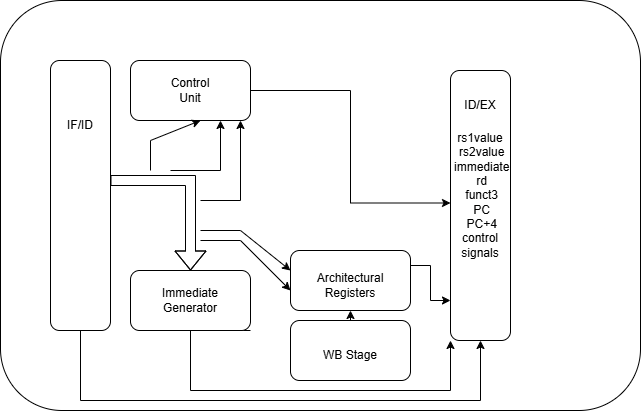

The diagram above was exported from draw.io. Its source (the exported page's mxGraphModel, read from the mxfile embedded in the PNG):
<mxGraphModel dx="1025" dy="423" grid="1" gridSize="10" guides="1" tooltips="1" connect="1" arrows="1" fold="1" page="1" pageScale="1" pageWidth="850" pageHeight="1100" math="0" shadow="0">
  <root>
    <mxCell id="0" />
    <mxCell id="1" parent="0" />
    <mxCell id="1ZCqle31zAiN9GF-slTD-1" parent="1" style="rounded=1;whiteSpace=wrap;html=1;movable=0;resizable=0;rotatable=0;deletable=0;editable=0;locked=1;connectable=0;" value="" vertex="1">
      <mxGeometry height="410" width="640" x="100" y="40" as="geometry" />
    </mxCell>
    <mxCell id="1ZCqle31zAiN9GF-slTD-29" edge="1" parent="1" source="1ZCqle31zAiN9GF-slTD-2" style="edgeStyle=orthogonalEdgeStyle;rounded=0;orthogonalLoop=1;jettySize=auto;html=1;exitX=0.5;exitY=1;exitDx=0;exitDy=0;entryX=0.5;entryY=1;entryDx=0;entryDy=0;" target="1ZCqle31zAiN9GF-slTD-26">
      <mxGeometry relative="1" as="geometry">
        <Array as="points">
          <mxPoint x="180" y="440" />
          <mxPoint x="580" y="440" />
        </Array>
      </mxGeometry>
    </mxCell>
    <mxCell id="1ZCqle31zAiN9GF-slTD-2" parent="1" style="rounded=1;whiteSpace=wrap;html=1;" value="" vertex="1">
      <mxGeometry height="270" width="60" x="150" y="100" as="geometry" />
    </mxCell>
    <mxCell id="1ZCqle31zAiN9GF-slTD-3" parent="1" style="text;html=1;whiteSpace=wrap;strokeColor=none;fillColor=none;align=center;verticalAlign=middle;rounded=0;" value="IF/ID" vertex="1">
      <mxGeometry height="30" width="60" x="150" y="150" as="geometry" />
    </mxCell>
    <mxCell id="1ZCqle31zAiN9GF-slTD-5" edge="1" parent="1" style="shape=flexArrow;endArrow=classic;html=1;rounded=0;entryX=0.5;entryY=0;entryDx=0;entryDy=0;" target="1ZCqle31zAiN9GF-slTD-12" value="">
      <mxGeometry height="50" relative="1" width="50" as="geometry">
        <Array as="points">
          <mxPoint x="290" y="220" />
        </Array>
        <mxPoint x="210" y="220" as="sourcePoint" />
        <mxPoint x="390" y="300" as="targetPoint" />
      </mxGeometry>
    </mxCell>
    <mxCell id="1ZCqle31zAiN9GF-slTD-30" edge="1" parent="1" source="1ZCqle31zAiN9GF-slTD-6" style="edgeStyle=orthogonalEdgeStyle;rounded=0;orthogonalLoop=1;jettySize=auto;html=1;exitX=1;exitY=0.5;exitDx=0;exitDy=0;entryX=0;entryY=0.75;entryDx=0;entryDy=0;" target="1ZCqle31zAiN9GF-slTD-28">
      <mxGeometry relative="1" as="geometry" />
    </mxCell>
    <mxCell id="1ZCqle31zAiN9GF-slTD-6" parent="1" style="rounded=1;whiteSpace=wrap;html=1;" value="" vertex="1">
      <mxGeometry height="60" width="120" x="230" y="100" as="geometry" />
    </mxCell>
    <mxCell id="1ZCqle31zAiN9GF-slTD-11" parent="1" style="text;html=1;whiteSpace=wrap;strokeColor=none;fillColor=none;align=center;verticalAlign=middle;rounded=0;" value="Control Unit" vertex="1">
      <mxGeometry height="30" width="60" x="260" y="115" as="geometry" />
    </mxCell>
    <mxCell id="1ZCqle31zAiN9GF-slTD-32" edge="1" parent="1" source="1ZCqle31zAiN9GF-slTD-12" style="edgeStyle=orthogonalEdgeStyle;rounded=0;orthogonalLoop=1;jettySize=auto;html=1;exitX=1;exitY=1;exitDx=0;exitDy=0;entryX=0;entryY=1;entryDx=0;entryDy=0;" target="1ZCqle31zAiN9GF-slTD-26">
      <mxGeometry relative="1" as="geometry">
        <Array as="points">
          <mxPoint x="290" y="370" />
          <mxPoint x="290" y="430" />
          <mxPoint x="550" y="430" />
        </Array>
      </mxGeometry>
    </mxCell>
    <mxCell id="1ZCqle31zAiN9GF-slTD-12" parent="1" style="rounded=1;whiteSpace=wrap;html=1;" value="" vertex="1">
      <mxGeometry height="60" width="120" x="230" y="310" as="geometry" />
    </mxCell>
    <mxCell id="1ZCqle31zAiN9GF-slTD-13" parent="1" style="text;html=1;whiteSpace=wrap;strokeColor=none;fillColor=none;align=center;verticalAlign=middle;rounded=0;" value="Immediate Generator" vertex="1">
      <mxGeometry height="30" width="60" x="260" y="325" as="geometry" />
    </mxCell>
    <mxCell id="1ZCqle31zAiN9GF-slTD-14" edge="1" parent="1" style="endArrow=classic;html=1;rounded=0;" value="">
      <mxGeometry height="50" relative="1" width="50" as="geometry">
        <Array as="points">
          <mxPoint x="250" y="180" />
        </Array>
        <mxPoint x="250" y="210" as="sourcePoint" />
        <mxPoint x="300" y="160" as="targetPoint" />
      </mxGeometry>
    </mxCell>
    <mxCell id="1ZCqle31zAiN9GF-slTD-16" edge="1" parent="1" style="endArrow=classic;html=1;rounded=0;" value="">
      <mxGeometry height="50" relative="1" width="50" as="geometry">
        <Array as="points">
          <mxPoint x="320" y="210" />
        </Array>
        <mxPoint x="270" y="210" as="sourcePoint" />
        <mxPoint x="320" y="160" as="targetPoint" />
      </mxGeometry>
    </mxCell>
    <mxCell id="1ZCqle31zAiN9GF-slTD-17" edge="1" parent="1" style="endArrow=classic;html=1;rounded=0;" value="">
      <mxGeometry height="50" relative="1" width="50" as="geometry">
        <Array as="points">
          <mxPoint x="340" y="240" />
        </Array>
        <mxPoint x="300" y="240" as="sourcePoint" />
        <mxPoint x="340" y="160" as="targetPoint" />
      </mxGeometry>
    </mxCell>
    <mxCell id="1ZCqle31zAiN9GF-slTD-31" edge="1" parent="1" source="1ZCqle31zAiN9GF-slTD-18" style="edgeStyle=orthogonalEdgeStyle;rounded=0;orthogonalLoop=1;jettySize=auto;html=1;exitX=1;exitY=0.25;exitDx=0;exitDy=0;">
      <mxGeometry relative="1" as="geometry">
        <mxPoint x="550" y="340" as="targetPoint" />
      </mxGeometry>
    </mxCell>
    <mxCell id="1ZCqle31zAiN9GF-slTD-18" parent="1" style="rounded=1;whiteSpace=wrap;html=1;" value="" vertex="1">
      <mxGeometry height="60" width="120" x="390" y="290" as="geometry" />
    </mxCell>
    <mxCell id="1ZCqle31zAiN9GF-slTD-19" parent="1" style="text;html=1;whiteSpace=wrap;strokeColor=none;fillColor=none;align=center;verticalAlign=middle;rounded=0;" value="Architectural Registers" vertex="1">
      <mxGeometry height="30" width="60" x="420" y="310" as="geometry" />
    </mxCell>
    <mxCell id="1ZCqle31zAiN9GF-slTD-21" edge="1" parent="1" style="endArrow=classic;html=1;rounded=0;" value="">
      <mxGeometry height="50" relative="1" width="50" as="geometry">
        <Array as="points">
          <mxPoint x="340" y="270" />
        </Array>
        <mxPoint x="300" y="270" as="sourcePoint" />
        <mxPoint x="390" y="310" as="targetPoint" />
      </mxGeometry>
    </mxCell>
    <mxCell id="1ZCqle31zAiN9GF-slTD-22" edge="1" parent="1" style="endArrow=classic;html=1;rounded=0;" value="">
      <mxGeometry height="50" relative="1" width="50" as="geometry">
        <Array as="points">
          <mxPoint x="340" y="280" />
        </Array>
        <mxPoint x="300" y="280" as="sourcePoint" />
        <mxPoint x="390" y="330" as="targetPoint" />
      </mxGeometry>
    </mxCell>
    <mxCell id="1ZCqle31zAiN9GF-slTD-25" edge="1" parent="1" source="1ZCqle31zAiN9GF-slTD-23" style="edgeStyle=orthogonalEdgeStyle;rounded=0;orthogonalLoop=1;jettySize=auto;html=1;exitX=0.5;exitY=0;exitDx=0;exitDy=0;entryX=0.5;entryY=1;entryDx=0;entryDy=0;" target="1ZCqle31zAiN9GF-slTD-18">
      <mxGeometry relative="1" as="geometry" />
    </mxCell>
    <mxCell id="1ZCqle31zAiN9GF-slTD-23" parent="1" style="rounded=1;whiteSpace=wrap;html=1;" value="" vertex="1">
      <mxGeometry height="60" width="120" x="390" y="360" as="geometry" />
    </mxCell>
    <mxCell id="1ZCqle31zAiN9GF-slTD-24" parent="1" style="text;html=1;whiteSpace=wrap;strokeColor=none;fillColor=none;align=center;verticalAlign=middle;rounded=0;" value="WB Stage" vertex="1">
      <mxGeometry height="30" width="60" x="420" y="380" as="geometry" />
    </mxCell>
    <mxCell id="1ZCqle31zAiN9GF-slTD-26" parent="1" style="rounded=1;whiteSpace=wrap;html=1;" value="" vertex="1">
      <mxGeometry height="270" width="60" x="550" y="110" as="geometry" />
    </mxCell>
    <mxCell id="1ZCqle31zAiN9GF-slTD-27" parent="1" style="text;html=1;whiteSpace=wrap;strokeColor=none;fillColor=none;align=center;verticalAlign=middle;rounded=0;" value="ID/EX" vertex="1">
      <mxGeometry height="30" width="60" x="550" y="130" as="geometry" />
    </mxCell>
    <mxCell id="1ZCqle31zAiN9GF-slTD-28" parent="1" style="text;html=1;whiteSpace=wrap;strokeColor=none;fillColor=none;align=center;verticalAlign=middle;rounded=0;" value="&lt;div&gt;&amp;nbsp;rs1value&lt;span style=&quot;background-color: transparent; color: light-dark(rgb(0, 0, 0), rgb(255, 255, 255));&quot;&gt;&amp;nbsp; &amp;nbsp; rs2value&lt;/span&gt;&lt;span style=&quot;background-color: transparent; color: light-dark(rgb(0, 0, 0), rgb(255, 255, 255));&quot;&gt;&amp;nbsp; &amp;nbsp;immediate&lt;/span&gt;&lt;/div&gt;&lt;div&gt;&lt;span style=&quot;background-color: transparent; color: light-dark(rgb(0, 0, 0), rgb(255, 255, 255));&quot;&gt;&amp;nbsp;rd&lt;/span&gt;&lt;/div&gt;&lt;div&gt;&amp;nbsp;funct3&lt;/div&gt;&lt;div&gt;&amp;nbsp;PC&lt;/div&gt;&lt;div&gt;&amp;nbsp;PC+4&lt;/div&gt;&lt;div&gt;control signals&lt;/div&gt;" vertex="1">
      <mxGeometry height="30" width="60" x="550" y="220" as="geometry" />
    </mxCell>
  </root>
</mxGraphModel>